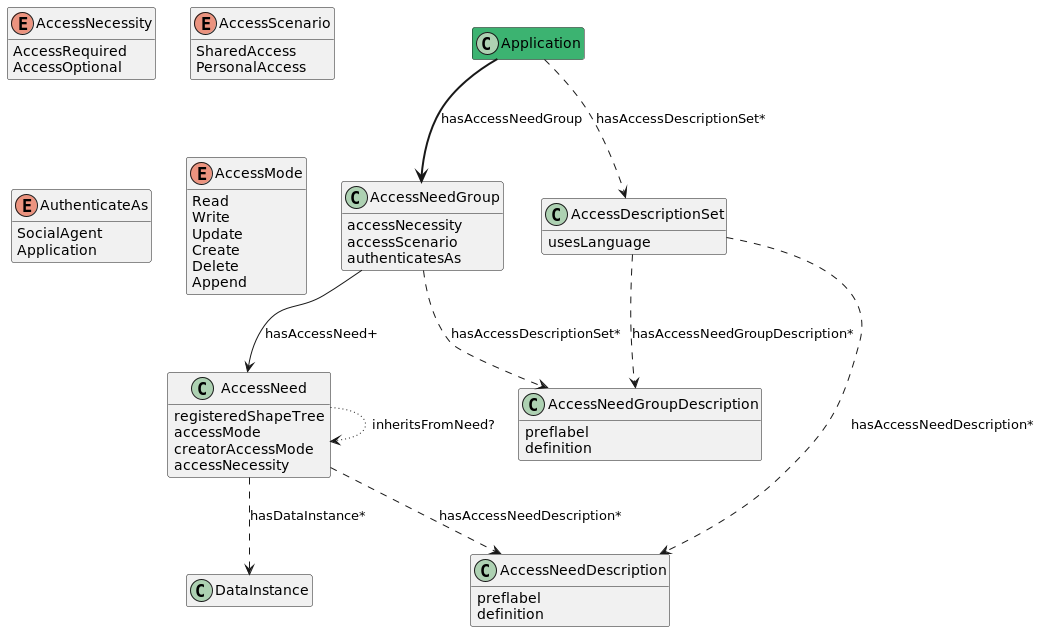

The diagram above was rendered by PlantUML. Its source (embedded in the PNG):
@startuml
hide empty fields
hide empty methods

enum AccessNecessity {
    AccessRequired
    AccessOptional
}

enum AccessScenario {
    SharedAccess
    PersonalAccess
}

enum AuthenticateAs {
    SocialAgent
    Application
}

enum AccessMode {
    Read
    Write
    Update
    Create
    Delete
    Append
}

class Application #MediumSeaGreen

class AccessNeedGroup {
    accessNecessity
    accessScenario
    authenticatesAs
}
class AccessNeed {
    registeredShapeTree
    accessMode
    creatorAccessMode
    accessNecessity
}

class AccessDescriptionSet {
    usesLanguage
}
class AccessNeedGroupDescription {
    preflabel
    definition
}
class AccessNeedDescription {
    preflabel
    definition
}

class DataInstance

Application -down-> AccessNeedGroup #line.bold : hasAccessNeedGroup
Application --> AccessDescriptionSet #line.dashed : hasAccessDescriptionSet*

AccessDescriptionSet --> AccessNeedGroupDescription #line.dashed : hasAccessNeedGroupDescription*
AccessDescriptionSet --> AccessNeedDescription #line.dashed : hasAccessNeedDescription*

AccessNeedGroup --> AccessNeedGroupDescription #line.dashed : hasAccessDescriptionSet*
AccessNeedGroup --> AccessNeed : hasAccessNeed+

AccessNeed --> AccessNeedDescription #line.dashed : hasAccessNeedDescription*
AccessNeed --> DataInstance #line.dashed : hasDataInstance*
AccessNeed --> AccessNeed #line.dotted : inheritsFromNeed?

@enduml